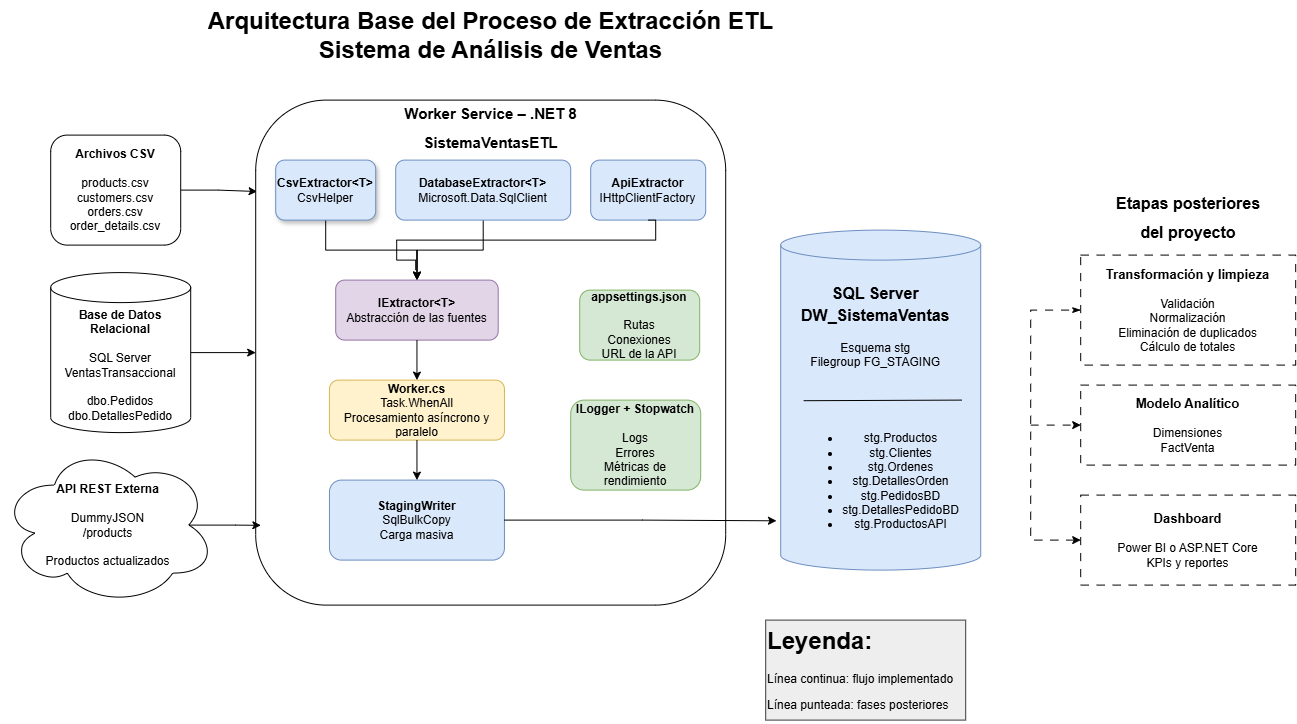

The diagram above was exported from draw.io. Its source (the exported page's mxGraphModel, read from the mxfile embedded in the PNG):
<mxGraphModel dx="2092" dy="695" grid="1" gridSize="10" guides="1" tooltips="1" connect="1" arrows="1" fold="1" page="1" pageScale="1" pageWidth="827" pageHeight="1169" math="0" shadow="0">
  <root>
    <mxCell id="0" />
    <mxCell id="1" parent="0" />
    <mxCell id="gGsu4vh_XU0v19CdUmxE-23" edge="1" parent="1" source="gGsu4vh_XU0v19CdUmxE-2" style="edgeStyle=orthogonalEdgeStyle;rounded=0;orthogonalLoop=1;jettySize=auto;html=1;entryX=0.003;entryY=0.181;entryDx=0;entryDy=0;entryPerimeter=0;" target="gGsu4vh_XU0v19CdUmxE-6" value="">
      <mxGeometry relative="1" as="geometry" />
    </mxCell>
    <mxCell id="gGsu4vh_XU0v19CdUmxE-2" parent="1" style="rounded=1;whiteSpace=wrap;html=1;" value="&lt;div&gt;&lt;b&gt;Archivos CSV&lt;/b&gt;&lt;/div&gt;&lt;div&gt;&lt;br&gt;&lt;/div&gt;&lt;div&gt;products.csv&lt;/div&gt;&lt;div&gt;customers.csv&lt;/div&gt;&lt;div&gt;orders.csv&lt;/div&gt;&lt;div&gt;order_details.csv&lt;/div&gt;" vertex="1">
      <mxGeometry height="110" width="130" x="-510" y="225" as="geometry" />
    </mxCell>
    <mxCell id="gGsu4vh_XU0v19CdUmxE-21" edge="1" parent="1" source="gGsu4vh_XU0v19CdUmxE-4" style="edgeStyle=orthogonalEdgeStyle;rounded=0;orthogonalLoop=1;jettySize=auto;html=1;entryX=0;entryY=0.5;entryDx=0;entryDy=0;" target="gGsu4vh_XU0v19CdUmxE-6">
      <mxGeometry relative="1" as="geometry" />
    </mxCell>
    <mxCell id="gGsu4vh_XU0v19CdUmxE-4" parent="1" style="shape=cylinder3;whiteSpace=wrap;html=1;boundedLbl=1;backgroundOutline=1;size=15;" value="&lt;div&gt;&lt;b&gt;Base de Datos Relacional&lt;/b&gt;&lt;/div&gt;&lt;div&gt;&lt;br&gt;&lt;/div&gt;&lt;div&gt;SQL Server&lt;/div&gt;&lt;div&gt;VentasTransaccional&lt;/div&gt;&lt;div&gt;&lt;br&gt;&lt;/div&gt;&lt;div&gt;dbo.Pedidos&lt;/div&gt;&lt;div&gt;dbo.DetallesPedido&lt;/div&gt;" vertex="1">
      <mxGeometry height="160" width="140" x="-510" y="362.5" as="geometry" />
    </mxCell>
    <mxCell id="gGsu4vh_XU0v19CdUmxE-5" parent="1" style="ellipse;shape=cloud;whiteSpace=wrap;html=1;" value="&lt;div&gt;&lt;b&gt;API REST Externa&lt;/b&gt;&lt;/div&gt;&lt;div&gt;&lt;br&gt;&lt;/div&gt;&lt;div&gt;DummyJSON&lt;/div&gt;&lt;div&gt;/products&lt;/div&gt;&lt;div&gt;&lt;br&gt;&lt;/div&gt;&lt;div&gt;Productos actualizados&lt;/div&gt;" vertex="1">
      <mxGeometry height="160" width="215" x="-560" y="535" as="geometry" />
    </mxCell>
    <mxCell id="gGsu4vh_XU0v19CdUmxE-6" parent="1" style="rounded=1;whiteSpace=wrap;html=1;" value="" vertex="1">
      <mxGeometry height="505" width="470" x="-305" y="190" as="geometry" />
    </mxCell>
    <mxCell id="gGsu4vh_XU0v19CdUmxE-26" edge="1" parent="1" source="gGsu4vh_XU0v19CdUmxE-8" style="edgeStyle=orthogonalEdgeStyle;rounded=0;orthogonalLoop=1;jettySize=auto;html=1;" target="gGsu4vh_XU0v19CdUmxE-11">
      <mxGeometry relative="1" as="geometry" />
    </mxCell>
    <mxCell id="gGsu4vh_XU0v19CdUmxE-8" parent="1" style="rounded=1;whiteSpace=wrap;html=1;fillColor=#dae8fc;strokeColor=#6c8ebf;shadow=1;" value="&lt;div&gt;&lt;b&gt;CsvExtractor&amp;lt;T&amp;gt;&lt;/b&gt;&lt;/div&gt;&lt;div&gt;CsvHelper&lt;/div&gt;" vertex="1">
      <mxGeometry height="60" width="100" x="-285" y="250" as="geometry" />
    </mxCell>
    <mxCell id="gGsu4vh_XU0v19CdUmxE-25" edge="1" parent="1" source="gGsu4vh_XU0v19CdUmxE-9" style="edgeStyle=orthogonalEdgeStyle;rounded=0;orthogonalLoop=1;jettySize=auto;html=1;" target="gGsu4vh_XU0v19CdUmxE-11">
      <mxGeometry relative="1" as="geometry" />
    </mxCell>
    <mxCell id="gGsu4vh_XU0v19CdUmxE-9" parent="1" style="rounded=1;whiteSpace=wrap;html=1;fillColor=#dae8fc;strokeColor=#6c8ebf;" value="&lt;div&gt;&lt;b&gt;DatabaseExtractor&amp;lt;T&amp;gt;&lt;/b&gt;&lt;/div&gt;&lt;div&gt;Microsoft.Data.SqlClient&lt;/div&gt;" vertex="1">
      <mxGeometry height="60" width="175" x="-165" y="250" as="geometry" />
    </mxCell>
    <mxCell id="gGsu4vh_XU0v19CdUmxE-10" parent="1" style="rounded=1;whiteSpace=wrap;html=1;fillColor=#dae8fc;strokeColor=#6c8ebf;" value="&lt;div&gt;&lt;b&gt;ApiExtractor&lt;/b&gt;&lt;/div&gt;&lt;div&gt;IHttpClientFactory&lt;/div&gt;" vertex="1">
      <mxGeometry height="60" width="115" x="30" y="250" as="geometry" />
    </mxCell>
    <mxCell id="gGsu4vh_XU0v19CdUmxE-11" parent="1" style="rounded=1;whiteSpace=wrap;html=1;fillColor=#e1d5e7;strokeColor=#9673a6;" value="&lt;div&gt;&lt;b&gt;IExtractor&amp;lt;T&amp;gt;&lt;/b&gt;&lt;/div&gt;&lt;div&gt;Abstracción de las fuentes&lt;/div&gt;" vertex="1">
      <mxGeometry height="60" width="162.5" x="-225" y="370" as="geometry" />
    </mxCell>
    <mxCell id="gGsu4vh_XU0v19CdUmxE-12" parent="1" style="rounded=1;whiteSpace=wrap;html=1;fillColor=#fff2cc;strokeColor=#d6b656;" value="&lt;div&gt;&lt;b&gt;Worker.cs&lt;/b&gt;&lt;/div&gt;&lt;div&gt;Task.WhenAll&lt;/div&gt;&lt;div&gt;Procesamiento asíncrono y paralelo&lt;/div&gt;" vertex="1">
      <mxGeometry height="60" width="175" x="-231.25" y="470" as="geometry" />
    </mxCell>
    <mxCell id="gGsu4vh_XU0v19CdUmxE-13" parent="1" style="rounded=1;whiteSpace=wrap;html=1;fillColor=#dae8fc;strokeColor=#6c8ebf;" value="&lt;div&gt;&lt;b&gt;StagingWriter&lt;/b&gt;&lt;/div&gt;&lt;div&gt;SqlBulkCopy&lt;/div&gt;&lt;div&gt;Carga masiva&lt;/div&gt;" vertex="1">
      <mxGeometry height="80" width="175" x="-231.25" y="570" as="geometry" />
    </mxCell>
    <mxCell id="gGsu4vh_XU0v19CdUmxE-15" parent="1" style="rounded=1;whiteSpace=wrap;html=1;fillColor=#d5e8d4;strokeColor=#82b366;" value="&lt;div&gt;&lt;b&gt;appsettings.json&lt;/b&gt;&lt;/div&gt;&lt;div&gt;&lt;br&gt;&lt;/div&gt;&lt;div&gt;Rutas&lt;/div&gt;&lt;div&gt;Conexiones&lt;/div&gt;&lt;div&gt;URL de la API&lt;/div&gt;" vertex="1">
      <mxGeometry height="70" width="120" x="19" y="380" as="geometry" />
    </mxCell>
    <mxCell id="gGsu4vh_XU0v19CdUmxE-16" parent="1" style="rounded=1;whiteSpace=wrap;html=1;fillColor=#d5e8d4;strokeColor=#82b366;" value="&lt;div&gt;&lt;b&gt;ILogger + Stopwatch&lt;/b&gt;&lt;/div&gt;&lt;div&gt;&lt;br&gt;&lt;/div&gt;&lt;div&gt;Logs&lt;/div&gt;&lt;div&gt;Errores&lt;/div&gt;&lt;div&gt;Métricas de rendimiento&lt;/div&gt;" vertex="1">
      <mxGeometry height="90" width="130" x="10" y="490" as="geometry" />
    </mxCell>
    <mxCell id="gGsu4vh_XU0v19CdUmxE-19" edge="1" parent="1" source="gGsu4vh_XU0v19CdUmxE-5" style="edgeStyle=orthogonalEdgeStyle;rounded=0;orthogonalLoop=1;jettySize=auto;html=1;entryX=0.011;entryY=0.842;entryDx=0;entryDy=0;entryPerimeter=0;exitX=0.875;exitY=0.5;exitDx=0;exitDy=0;exitPerimeter=0;" target="gGsu4vh_XU0v19CdUmxE-6">
      <mxGeometry relative="1" as="geometry" />
    </mxCell>
    <mxCell id="gGsu4vh_XU0v19CdUmxE-28" edge="1" parent="1" style="endArrow=classic;html=1;rounded=0;entryX=0.5;entryY=0;entryDx=0;entryDy=0;" target="gGsu4vh_XU0v19CdUmxE-11" value="">
      <mxGeometry height="50" relative="1" width="50" as="geometry">
        <mxPoint x="-143.75" y="340" as="sourcePoint" />
        <mxPoint x="-125" y="300" as="targetPoint" />
      </mxGeometry>
    </mxCell>
    <mxCell id="gGsu4vh_XU0v19CdUmxE-29" edge="1" parent="1" style="endArrow=none;html=1;rounded=0;entryX=0.5;entryY=1;entryDx=0;entryDy=0;edgeStyle=orthogonalEdgeStyle;" target="gGsu4vh_XU0v19CdUmxE-10" value="">
      <mxGeometry height="50" relative="1" width="50" as="geometry">
        <Array as="points">
          <mxPoint x="-163.95" y="350.05" />
          <mxPoint x="-163.95" y="330.05" />
          <mxPoint x="95" y="330.05" />
          <mxPoint x="95" y="310.05" />
        </Array>
        <mxPoint x="-145" y="360" as="sourcePoint" />
        <mxPoint x="-125" y="300" as="targetPoint" />
      </mxGeometry>
    </mxCell>
    <mxCell id="gGsu4vh_XU0v19CdUmxE-31" edge="1" parent="1" source="gGsu4vh_XU0v19CdUmxE-11" style="endArrow=classic;html=1;rounded=0;entryX=0.5;entryY=0;entryDx=0;entryDy=0;exitX=0.5;exitY=1;exitDx=0;exitDy=0;" target="gGsu4vh_XU0v19CdUmxE-12" value="">
      <mxGeometry height="50" relative="1" width="50" as="geometry">
        <mxPoint x="-175" y="450" as="sourcePoint" />
        <mxPoint x="-125" y="400" as="targetPoint" />
      </mxGeometry>
    </mxCell>
    <mxCell id="gGsu4vh_XU0v19CdUmxE-34" edge="1" parent="1" source="gGsu4vh_XU0v19CdUmxE-12" style="endArrow=classic;html=1;rounded=0;entryX=0.5;entryY=0;entryDx=0;entryDy=0;exitX=0.5;exitY=1;exitDx=0;exitDy=0;" target="gGsu4vh_XU0v19CdUmxE-13" value="">
      <mxGeometry height="50" relative="1" width="50" as="geometry">
        <mxPoint x="-175" y="450" as="sourcePoint" />
        <mxPoint x="-125" y="400" as="targetPoint" />
      </mxGeometry>
    </mxCell>
    <mxCell id="gGsu4vh_XU0v19CdUmxE-36" parent="1" style="shape=cylinder3;whiteSpace=wrap;html=1;boundedLbl=1;backgroundOutline=1;size=15;fillColor=#dae8fc;strokeColor=#6c8ebf;" value="" vertex="1">
      <mxGeometry height="340" width="200" x="220" y="320" as="geometry" />
    </mxCell>
    <mxCell id="gGsu4vh_XU0v19CdUmxE-41" parent="1" style="text;html=1;whiteSpace=wrap;strokeColor=none;fillColor=none;align=center;verticalAlign=middle;rounded=0;" value="&lt;div&gt;&lt;ul&gt;&lt;li&gt;stg.Productos&lt;/li&gt;&lt;li&gt;stg.Clientes&lt;/li&gt;&lt;li&gt;stg.Ordenes&lt;/li&gt;&lt;li&gt;stg.DetallesOrden&lt;/li&gt;&lt;li&gt;stg.PedidosBD&lt;/li&gt;&lt;li&gt;stg.DetallesPedidoBD&lt;/li&gt;&lt;li&gt;stg.ProductosAPI&lt;/li&gt;&lt;/ul&gt;&lt;/div&gt;" vertex="1">
      <mxGeometry height="142.5" width="162.5" x="238.75" y="500" as="geometry" />
    </mxCell>
    <mxCell id="gGsu4vh_XU0v19CdUmxE-42" parent="1" style="text;html=1;whiteSpace=wrap;overflow=hidden;rounded=0;" value="&lt;h1 style=&quot;margin-top: 0px;&quot;&gt;&lt;div style=&quot;text-align: center;&quot;&gt;&lt;span style=&quot;font-size: 16px; background-color: transparent; color: light-dark(rgb(0, 0, 0), rgb(255, 255, 255));&quot;&gt;SQL Server&lt;/span&gt;&lt;/div&gt;&lt;font style=&quot;font-size: 16px;&quot;&gt;&lt;div style=&quot;text-align: center;&quot;&gt;&lt;span style=&quot;background-color: transparent; color: light-dark(rgb(0, 0, 0), rgb(255, 255, 255));&quot;&gt;DW_SistemaVentas&lt;/span&gt;&lt;/div&gt;&lt;/font&gt;&lt;/h1&gt;&lt;p style=&quot;text-align: center;&quot;&gt;Esquema stg&lt;br/&gt;Filegroup FG_STAGING&lt;/p&gt;" vertex="1">
      <mxGeometry height="130" width="162.5" x="238.75" y="360" as="geometry" />
    </mxCell>
    <mxCell id="gGsu4vh_XU0v19CdUmxE-44" edge="1" parent="1" source="gGsu4vh_XU0v19CdUmxE-41" style="endArrow=none;html=1;rounded=0;entryX=1;entryY=1;entryDx=0;entryDy=0;exitX=0.026;exitY=-0.066;exitDx=0;exitDy=0;exitPerimeter=0;" target="gGsu4vh_XU0v19CdUmxE-42" value="">
      <mxGeometry height="50" relative="1" width="50" as="geometry">
        <mxPoint x="-30" y="530" as="sourcePoint" />
        <mxPoint x="20" y="480" as="targetPoint" />
      </mxGeometry>
    </mxCell>
    <mxCell id="gGsu4vh_XU0v19CdUmxE-45" edge="1" parent="1" source="gGsu4vh_XU0v19CdUmxE-13" style="edgeStyle=orthogonalEdgeStyle;rounded=0;orthogonalLoop=1;jettySize=auto;html=1;entryX=-0.021;entryY=0.855;entryDx=0;entryDy=0;entryPerimeter=0;" target="gGsu4vh_XU0v19CdUmxE-36">
      <mxGeometry relative="1" as="geometry" />
    </mxCell>
    <mxCell id="gGsu4vh_XU0v19CdUmxE-46" parent="1" style="text;html=1;whiteSpace=wrap;overflow=hidden;rounded=0;align=center;" value="&lt;h1 style=&quot;margin-top: 0px;&quot;&gt;Arquitectura Base del Proceso de Extracción ETL&lt;br&gt;Sistema de Análisis de Ventas&lt;/h1&gt;&lt;p&gt;&lt;br&gt;&lt;/p&gt;" vertex="1">
      <mxGeometry height="70" width="595" x="-367.5" y="90" as="geometry" />
    </mxCell>
    <mxCell id="gGsu4vh_XU0v19CdUmxE-47" parent="1" style="text;html=1;whiteSpace=wrap;overflow=hidden;rounded=0;align=center;" value="&lt;h1 style=&quot;margin-top: 0px;&quot;&gt;&lt;font style=&quot;font-size: 15px;&quot;&gt;Worker Service – .NET 8&lt;br&gt;SistemaVentasETL&lt;/font&gt;&lt;/h1&gt;" vertex="1">
      <mxGeometry height="60" width="227" x="-183.5" y="180" as="geometry" />
    </mxCell>
    <mxCell id="Em_M58dDwJshpBvcszxz-1" parent="1" style="rounded=0;whiteSpace=wrap;html=1;dashed=1;dashPattern=8 8;" value="&lt;b&gt;&lt;font style=&quot;font-size: 13px;&quot;&gt;Transformación y limpieza&lt;br&gt;&lt;/font&gt;&lt;/b&gt;&lt;br&gt;Validación&lt;br&gt;Normalización&lt;br&gt;Eliminación de duplicados&lt;br&gt;Cálculo de totales" vertex="1">
      <mxGeometry height="110" width="215" x="520" y="345" as="geometry" />
    </mxCell>
    <mxCell id="Em_M58dDwJshpBvcszxz-2" parent="1" style="rounded=0;whiteSpace=wrap;html=1;dashed=1;dashPattern=8 8;" value="&lt;b&gt;&lt;font style=&quot;font-size: 13px;&quot;&gt;Modelo Analítico&lt;br&gt;&lt;/font&gt;&lt;/b&gt;&lt;br&gt;Dimensiones&lt;br&gt;FactVenta" vertex="1">
      <mxGeometry height="80" width="215" x="520" y="475" as="geometry" />
    </mxCell>
    <mxCell id="Em_M58dDwJshpBvcszxz-3" parent="1" style="rounded=0;whiteSpace=wrap;html=1;dashed=1;dashPattern=8 8;" value="&lt;b&gt;&lt;font style=&quot;font-size: 13px;&quot;&gt;Dashboard&lt;br&gt;&lt;/font&gt;&lt;/b&gt;&lt;br&gt;Power BI o ASP.NET Core&lt;br&gt;KPIs y reportes" vertex="1">
      <mxGeometry height="90" width="215" x="520" y="585" as="geometry" />
    </mxCell>
    <mxCell id="Em_M58dDwJshpBvcszxz-12" edge="1" parent="1" source="Em_M58dDwJshpBvcszxz-3" style="endArrow=classicThin;html=1;rounded=0;edgeStyle=orthogonalEdgeStyle;exitX=0;exitY=0.5;exitDx=0;exitDy=0;endFill=1;entryX=0;entryY=0.5;entryDx=0;entryDy=0;startArrow=classic;startFill=1;dashed=1;dashPattern=8 8;" target="Em_M58dDwJshpBvcszxz-1" value="">
      <mxGeometry height="50" relative="1" width="50" as="geometry">
        <Array as="points">
          <mxPoint x="470" y="630.08" />
          <mxPoint x="470" y="400.08" />
        </Array>
        <mxPoint x="470" y="645" as="sourcePoint" />
        <mxPoint x="470" y="395" as="targetPoint" />
      </mxGeometry>
    </mxCell>
    <mxCell id="Em_M58dDwJshpBvcszxz-13" edge="1" parent="1" style="endArrow=classic;html=1;rounded=0;entryX=0;entryY=0.5;entryDx=0;entryDy=0;dashed=1;dashPattern=8 8;" target="Em_M58dDwJshpBvcszxz-2" value="">
      <mxGeometry height="50" relative="1" width="50" as="geometry">
        <mxPoint x="470" y="515" as="sourcePoint" />
        <mxPoint x="380" y="475" as="targetPoint" />
      </mxGeometry>
    </mxCell>
    <mxCell id="Em_M58dDwJshpBvcszxz-14" parent="1" style="text;html=1;whiteSpace=wrap;overflow=hidden;rounded=0;align=center;" value="&lt;h1 style=&quot;margin-top: 0px;&quot;&gt;&lt;font style=&quot;font-size: 16px;&quot;&gt;Etapas posteriores del proyecto&lt;/font&gt;&lt;/h1&gt;" vertex="1">
      <mxGeometry height="80" width="150" x="552.5" y="270" as="geometry" />
    </mxCell>
    <mxCell id="Em_M58dDwJshpBvcszxz-15" parent="1" style="text;html=1;whiteSpace=wrap;overflow=hidden;rounded=0;fillColor=#eeeeee;strokeColor=#36393d;" value="&lt;h1 style=&quot;margin-top: 0px;&quot;&gt;Leyenda:&lt;/h1&gt;&lt;p&gt;Línea continua: flujo implementado&lt;/p&gt;&lt;p&gt;Línea punteada: fases posteriores&lt;/p&gt;" vertex="1">
      <mxGeometry height="100" width="200" x="205" y="710" as="geometry" />
    </mxCell>
  </root>
</mxGraphModel>